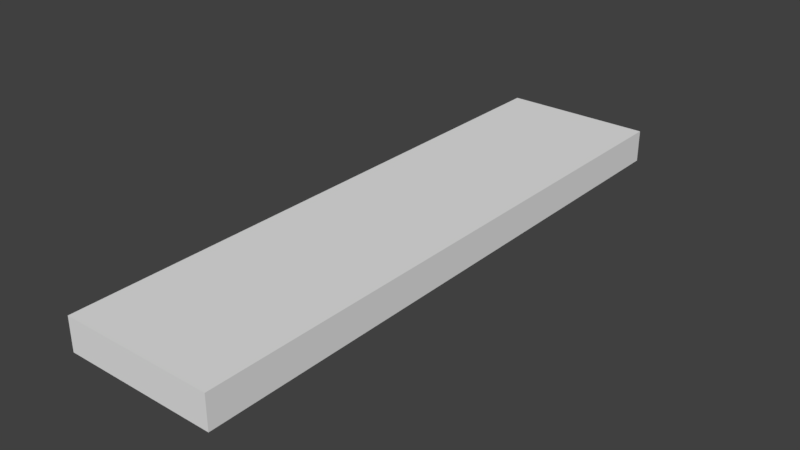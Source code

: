 # Source: board.blend  (saved by Blender 2.77.0; exported with 4.5.12 LTS)
import bpy
from mathutils import Matrix  # noqa: F401  (used for matrix-valued properties, if any)

bpy.ops.wm.read_factory_settings(use_empty=True)
scene = bpy.context.scene
scene.name = 'Scene'

# ---- collections
col_collection_1 = bpy.data.collections.new('Collection 1'); scene.collection.children.link(col_collection_1)

# ---- world
world_world = bpy.data.worlds.new('World'); scene.world = world_world
world_world.color = (0.05088, 0.05088, 0.05088)
world_world.use_sun_shadow = False
world_world.sun_shadow_jitter_overblur = 0.0
world_world.cycles.sampling_method = 'MANUAL'

# ---- meshes
me_cube = bpy.data.meshes.new('Cube')
me_cube.from_pydata([(-0.807, -3.024, -0.1007), (-0.807, -3.024, 0.2306), (-0.8205, 2.961, -0.09009), (-0.8205, 2.961, 0.2412), (0.7373, -3.024, -0.1007), (0.7373, -3.024, 0.2306), (0.7238, 2.961, -0.09009), (0.7238, 2.961, 0.2412)], [], [(1, 3, 2, 0), (3, 7, 6, 2), (7, 5, 4, 6), (5, 1, 0, 4), (0, 2, 6, 4), (5, 7, 3, 1)])
_uv = me_cube.uv_layers.new(name='UVMap')
_uv.uv.foreach_set('vector', [0.05149, 8.386e-05, 0.9517, 0.002113, 0.9515, 0.05194, 0.05129, 0.04991, 0.9501, 0.7034, 0.9501, 0.4026, 0.9999, 0.4026, 0.9999, 0.7034, 0.9501, 0.4026, 0.04991, 0.4006, 0.04993, 0.3507, 0.9501, 0.3528, 0.04991, 0.4006, 0.04991, 0.7014, 8.393e-05, 0.7014, 8.386e-05, 0.4006, 0.05129, 0.04991, 0.9515, 0.05194, 0.9501, 0.3528, 0.04993, 0.3507, 0.04991, 0.4006, 0.9501, 0.4026, 0.9501, 0.7034, 0.04991, 0.7014])
me_cube.use_remesh_preserve_volume = False
me_cube.use_remesh_preserve_attributes = False
me_cube.use_mirror_vertex_groups = False
me_cube.update()

# ---- objects
ob_cube = bpy.data.objects.new('Cube', me_cube)

# ---- transforms, parenting, visibility, modifiers, constraints
ob_cube.location = (0.0, 0.0, 0.1406)
ob_cube.lineart.crease_threshold = 0.0

# ---- collection membership
col_collection_1.objects.link(ob_cube)

# ---- scene / render settings (as saved in the file)
scene.frame_start = 1; scene.frame_end = 250; scene.frame_set(1)
scene.render.engine = 'BLENDER_EEVEE_NEXT'
scene.render.resolution_percentage = 50
scene.render.dither_intensity = 0.0
scene.cycles.use_denoising = False
scene.cycles.samples = 128
scene.cycles.sampling_pattern = 'TABULATED_SOBOL'
scene.cycles.light_sampling_threshold = 0.0
scene.cycles.use_adaptive_sampling = False
scene.cycles.use_light_tree = False
scene.cycles.blur_glossy = 0.0
scene.cycles.sample_clamp_indirect = 0.0
scene.view_settings.view_transform = 'Standard'
bpy.context.view_layer.update()

# ---- added for rendering (the .blend has no active camera and no usable light): camera, sun
cam_auto = bpy.data.cameras.new('AutoCamera')
cam_auto.lens = 50.0
cam_auto.sensor_width = 36.0
cam_auto.clip_end = 1000.0
ob_auto_camera = bpy.data.objects.new('AutoCamera', cam_auto)
scene.collection.objects.link(ob_auto_camera)
ob_auto_camera.location = (5.68889, -6.90774, 4.79525)
ob_auto_camera.rotation_euler = (1.09748, -7.21219e-08, 0.694738)
scene.camera = ob_auto_camera
light_auto_sun = bpy.data.lights.new('AutoSun', 'SUN')
light_auto_sun.energy = 3.0
light_auto_sun.angle = 0.0523599
ob_auto_sun = bpy.data.objects.new('AutoSun', light_auto_sun)
scene.collection.objects.link(ob_auto_sun)
ob_auto_sun.rotation_euler = (0.872665, 0.174533, 0.523599)
bpy.context.view_layer.update()
